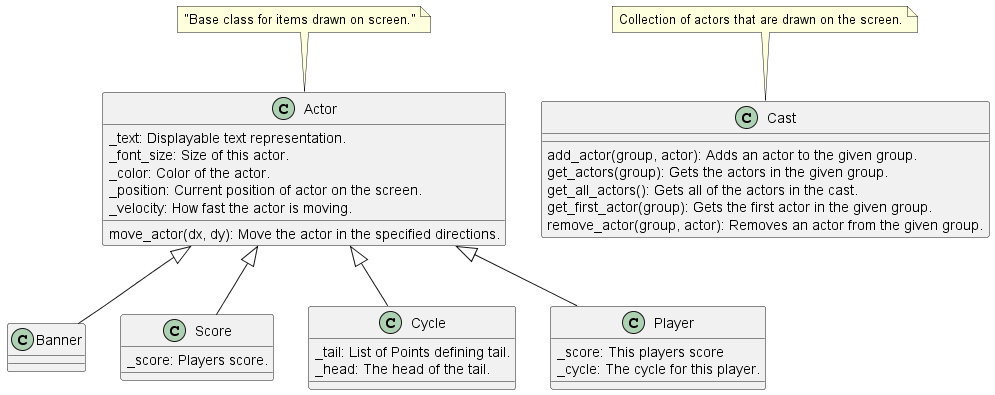

The diagram above was rendered by PlantUML. Its source (embedded in the PNG):
@startuml Actor-Class

class Actor {
    _text: Displayable text representation.
    _font_size: Size of this actor.
    _color: Color of the actor.
    _position: Current position of actor on the screen.
    _velocity: How fast the actor is moving.

    move_actor(dx, dy): Move the actor in the specified directions.
}
note top: "Base class for items drawn on screen."

class Banner {
}
Actor <|-- Banner

class Score {
    _score: Players score.
}
Actor <|-- Score

class Cycle {
    _tail: List of Points defining tail.
    _head: The head of the tail.
}
Actor <|-- Cycle

class Player {
    _score: This players score
    _cycle: The cycle for this player.
}
Actor <|-- Player

class Cast {
    add_actor(group, actor): Adds an actor to the given group.
    get_actors(group): Gets the actors in the given group.
    get_all_actors(): Gets all of the actors in the cast.
    get_first_actor(group): Gets the first actor in the given group.
    remove_actor(group, actor): Removes an actor from the given group.
}
note top: Collection of actors that are drawn on the screen.

@enduml